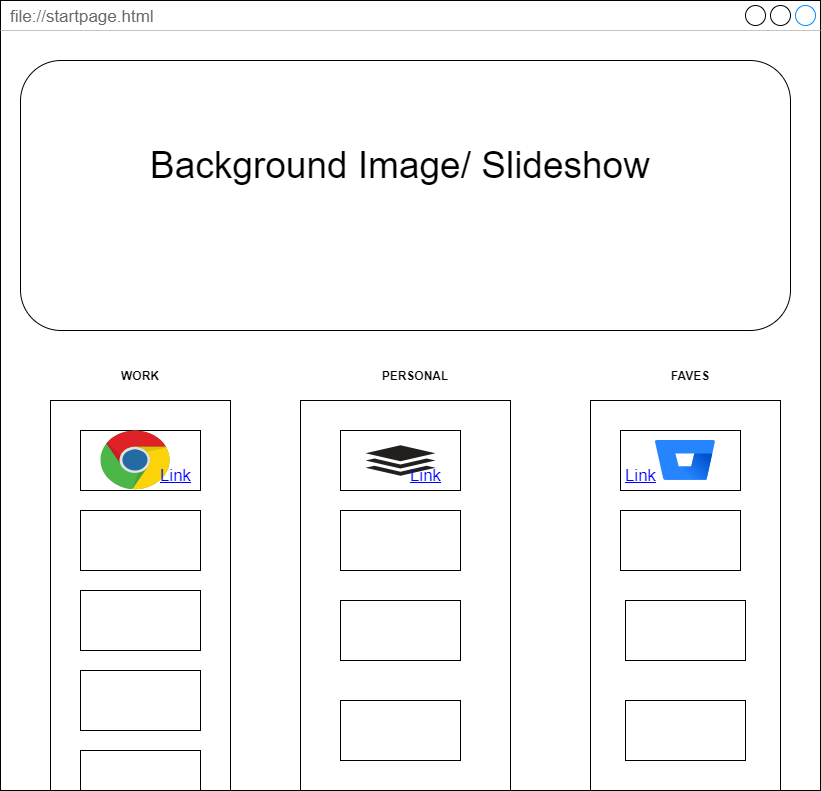

The diagram above was exported from draw.io. Its source (the exported page's mxGraphModel, read from the mxfile embedded in the PNG):
<mxGraphModel dx="1342" dy="533" grid="1" gridSize="10" guides="1" tooltips="1" connect="1" arrows="1" fold="1" page="1" pageScale="1" pageWidth="850" pageHeight="1100" math="0" shadow="0">
  <root>
    <mxCell id="0" />
    <mxCell id="1" style="locked=1;" parent="0" />
    <mxCell id="oIpCP2-05l1pej_WUn1I-2" value="file://startpage.html" style="strokeWidth=1;shadow=0;dashed=0;align=center;html=1;shape=mxgraph.mockup.containers.window;align=left;verticalAlign=top;spacingLeft=8;strokeColor2=#008cff;strokeColor3=#c4c4c4;fontColor=#666666;mainText=;fontSize=17;labelBackgroundColor=none;" vertex="1" parent="1">
      <mxGeometry x="10" y="10" width="820" height="790" as="geometry" />
    </mxCell>
    <mxCell id="oIpCP2-05l1pej_WUn1I-4" value="apps" parent="0" />
    <mxCell id="oIpCP2-05l1pej_WUn1I-13" value="" style="rounded=0;whiteSpace=wrap;html=1;" vertex="1" parent="oIpCP2-05l1pej_WUn1I-4">
      <mxGeometry x="60" y="410" width="180" height="390" as="geometry" />
    </mxCell>
    <mxCell id="oIpCP2-05l1pej_WUn1I-6" value="" style="rounded=1;whiteSpace=wrap;html=1;" vertex="1" parent="oIpCP2-05l1pej_WUn1I-4">
      <mxGeometry x="30" y="70" width="770" height="270" as="geometry" />
    </mxCell>
    <mxCell id="oIpCP2-05l1pej_WUn1I-7" value="&lt;font style=&quot;font-size: 37px&quot;&gt;Background Image/ Slideshow&lt;/font&gt;" style="text;html=1;strokeColor=none;fillColor=none;align=center;verticalAlign=middle;whiteSpace=wrap;rounded=0;" vertex="1" parent="oIpCP2-05l1pej_WUn1I-4">
      <mxGeometry x="130" y="110" width="560" height="130" as="geometry" />
    </mxCell>
    <mxCell id="oIpCP2-05l1pej_WUn1I-9" value="" style="rounded=0;whiteSpace=wrap;html=1;" vertex="1" parent="oIpCP2-05l1pej_WUn1I-4">
      <mxGeometry x="90" y="600" width="120" height="60" as="geometry" />
    </mxCell>
    <mxCell id="oIpCP2-05l1pej_WUn1I-10" value="" style="rounded=0;whiteSpace=wrap;html=1;" vertex="1" parent="oIpCP2-05l1pej_WUn1I-4">
      <mxGeometry x="90" y="520" width="120" height="60" as="geometry" />
    </mxCell>
    <mxCell id="oIpCP2-05l1pej_WUn1I-11" value="" style="rounded=0;whiteSpace=wrap;html=1;" vertex="1" parent="oIpCP2-05l1pej_WUn1I-4">
      <mxGeometry x="90" y="440" width="120" height="60" as="geometry" />
    </mxCell>
    <mxCell id="oIpCP2-05l1pej_WUn1I-12" value="" style="rounded=0;whiteSpace=wrap;html=1;" vertex="1" parent="oIpCP2-05l1pej_WUn1I-4">
      <mxGeometry x="600" y="410" width="190" height="390" as="geometry" />
    </mxCell>
    <mxCell id="oIpCP2-05l1pej_WUn1I-14" value="" style="rounded=0;whiteSpace=wrap;html=1;" vertex="1" parent="oIpCP2-05l1pej_WUn1I-4">
      <mxGeometry x="90" y="760" width="120" height="40" as="geometry" />
    </mxCell>
    <mxCell id="oIpCP2-05l1pej_WUn1I-15" value="" style="rounded=0;whiteSpace=wrap;html=1;" vertex="1" parent="oIpCP2-05l1pej_WUn1I-4">
      <mxGeometry x="90" y="680" width="120" height="60" as="geometry" />
    </mxCell>
    <mxCell id="oIpCP2-05l1pej_WUn1I-16" value="" style="rounded=0;whiteSpace=wrap;html=1;" vertex="1" parent="oIpCP2-05l1pej_WUn1I-4">
      <mxGeometry x="635" y="610" width="120" height="60" as="geometry" />
    </mxCell>
    <mxCell id="oIpCP2-05l1pej_WUn1I-17" value="" style="rounded=0;whiteSpace=wrap;html=1;" vertex="1" parent="oIpCP2-05l1pej_WUn1I-4">
      <mxGeometry x="310" y="410" width="210" height="390" as="geometry" />
    </mxCell>
    <mxCell id="oIpCP2-05l1pej_WUn1I-21" value="" style="rounded=0;whiteSpace=wrap;html=1;" vertex="1" parent="oIpCP2-05l1pej_WUn1I-4">
      <mxGeometry x="635" y="710" width="120" height="60" as="geometry" />
    </mxCell>
    <mxCell id="oIpCP2-05l1pej_WUn1I-22" value="" style="rounded=0;whiteSpace=wrap;html=1;" vertex="1" parent="oIpCP2-05l1pej_WUn1I-4">
      <mxGeometry x="350" y="710" width="120" height="60" as="geometry" />
    </mxCell>
    <mxCell id="oIpCP2-05l1pej_WUn1I-23" value="" style="rounded=0;whiteSpace=wrap;html=1;" vertex="1" parent="oIpCP2-05l1pej_WUn1I-4">
      <mxGeometry x="350" y="610" width="120" height="60" as="geometry" />
    </mxCell>
    <mxCell id="oIpCP2-05l1pej_WUn1I-24" value="" style="rounded=0;whiteSpace=wrap;html=1;" vertex="1" parent="oIpCP2-05l1pej_WUn1I-4">
      <mxGeometry x="350" y="520" width="120" height="60" as="geometry" />
    </mxCell>
    <mxCell id="oIpCP2-05l1pej_WUn1I-25" value="" style="rounded=0;whiteSpace=wrap;html=1;" vertex="1" parent="oIpCP2-05l1pej_WUn1I-4">
      <mxGeometry x="350" y="440" width="120" height="60" as="geometry" />
    </mxCell>
    <mxCell id="oIpCP2-05l1pej_WUn1I-26" value="" style="rounded=0;whiteSpace=wrap;html=1;" vertex="1" parent="oIpCP2-05l1pej_WUn1I-4">
      <mxGeometry x="630" y="520" width="120" height="60" as="geometry" />
    </mxCell>
    <mxCell id="oIpCP2-05l1pej_WUn1I-27" value="" style="rounded=0;whiteSpace=wrap;html=1;" vertex="1" parent="oIpCP2-05l1pej_WUn1I-4">
      <mxGeometry x="630" y="440" width="120" height="60" as="geometry" />
    </mxCell>
    <mxCell id="oIpCP2-05l1pej_WUn1I-28" value="FAVES" style="text;html=1;strokeColor=none;fillColor=none;align=center;verticalAlign=middle;whiteSpace=wrap;rounded=0;fontStyle=1" vertex="1" parent="oIpCP2-05l1pej_WUn1I-4">
      <mxGeometry x="620" y="370" width="160" height="30" as="geometry" />
    </mxCell>
    <mxCell id="oIpCP2-05l1pej_WUn1I-29" value="WORK" style="text;html=1;strokeColor=none;fillColor=none;align=center;verticalAlign=middle;whiteSpace=wrap;rounded=0;fontStyle=1" vertex="1" parent="oIpCP2-05l1pej_WUn1I-4">
      <mxGeometry x="70" y="370" width="160" height="30" as="geometry" />
    </mxCell>
    <mxCell id="oIpCP2-05l1pej_WUn1I-30" value="PERSONAL" style="text;html=1;strokeColor=none;fillColor=none;align=center;verticalAlign=middle;whiteSpace=wrap;rounded=0;fontStyle=1" vertex="1" parent="oIpCP2-05l1pej_WUn1I-4">
      <mxGeometry x="345" y="370" width="160" height="30" as="geometry" />
    </mxCell>
    <mxCell id="oIpCP2-05l1pej_WUn1I-32" value="" style="dashed=0;outlineConnect=0;html=1;align=center;labelPosition=center;verticalLabelPosition=bottom;verticalAlign=top;shape=mxgraph.weblogos.chrome" vertex="1" parent="oIpCP2-05l1pej_WUn1I-4">
      <mxGeometry x="110" y="440" width="70" height="60" as="geometry" />
    </mxCell>
    <mxCell id="oIpCP2-05l1pej_WUn1I-33" value="" style="image;image=img/lib/atlassian/Bitbucket_Logo.svg;" vertex="1" parent="oIpCP2-05l1pej_WUn1I-4">
      <mxGeometry x="665" y="450" width="60" height="40" as="geometry" />
    </mxCell>
    <mxCell id="oIpCP2-05l1pej_WUn1I-37" value="" style="dashed=0;outlineConnect=0;html=1;align=center;labelPosition=center;verticalLabelPosition=bottom;verticalAlign=top;shape=mxgraph.weblogos.buffer;fillColor=#221F1F;strokeColor=none" vertex="1" parent="oIpCP2-05l1pej_WUn1I-4">
      <mxGeometry x="375" y="454.8" width="70" height="30.4" as="geometry" />
    </mxCell>
    <mxCell id="oIpCP2-05l1pej_WUn1I-38" value="Link" style="shape=rectangle;strokeColor=none;fillColor=none;linkText=;fontSize=17;fontColor=#0000ff;fontStyle=4;html=1;align=center;" vertex="1" parent="oIpCP2-05l1pej_WUn1I-4">
      <mxGeometry x="110" y="470" width="150" height="30" as="geometry" />
    </mxCell>
    <mxCell id="oIpCP2-05l1pej_WUn1I-39" value="Link" style="shape=rectangle;strokeColor=none;fillColor=none;linkText=;fontSize=17;fontColor=#0000ff;fontStyle=4;html=1;align=center;" vertex="1" parent="oIpCP2-05l1pej_WUn1I-4">
      <mxGeometry x="360" y="470" width="150" height="30" as="geometry" />
    </mxCell>
    <mxCell id="oIpCP2-05l1pej_WUn1I-40" value="Link" style="shape=rectangle;strokeColor=none;fillColor=none;linkText=;fontSize=17;fontColor=#0000ff;fontStyle=4;html=1;align=center;" vertex="1" parent="oIpCP2-05l1pej_WUn1I-4">
      <mxGeometry x="575" y="470" width="150" height="30" as="geometry" />
    </mxCell>
    <mxCell id="oIpCP2-05l1pej_WUn1I-20" value="Untitled Layer" style="locked=1;" parent="0" />
  </root>
</mxGraphModel>